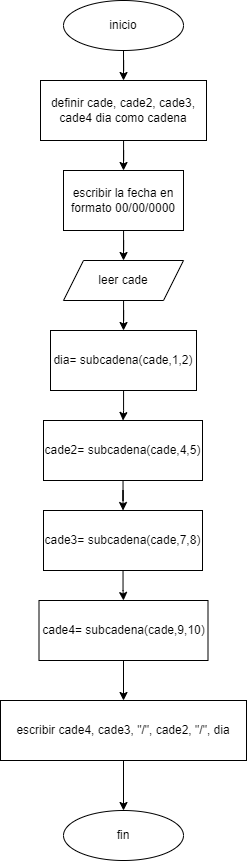

The diagram above was exported from draw.io. Its source (the exported page's mxGraphModel, read from the mxfile embedded in the PNG):
<mxGraphModel dx="1357" dy="616" grid="1" gridSize="10" guides="1" tooltips="1" connect="1" arrows="1" fold="1" page="1" pageScale="1" pageWidth="827" pageHeight="1169" math="0" shadow="0">
  <root>
    <mxCell id="bb_Hs4eatZvok4eSzIkx-0" />
    <mxCell id="bb_Hs4eatZvok4eSzIkx-1" parent="bb_Hs4eatZvok4eSzIkx-0" />
    <mxCell id="HG3bG_RdyYDva0OPYe5i-2" style="edgeStyle=orthogonalEdgeStyle;rounded=0;orthogonalLoop=1;jettySize=auto;html=1;entryX=0.5;entryY=0;entryDx=0;entryDy=0;" edge="1" parent="bb_Hs4eatZvok4eSzIkx-1" source="bb_Hs4eatZvok4eSzIkx-2" target="bb_Hs4eatZvok4eSzIkx-3">
      <mxGeometry relative="1" as="geometry" />
    </mxCell>
    <mxCell id="bb_Hs4eatZvok4eSzIkx-2" value="inicio" style="ellipse;whiteSpace=wrap;html=1;" vertex="1" parent="bb_Hs4eatZvok4eSzIkx-1">
      <mxGeometry x="354" y="30" width="120" height="50" as="geometry" />
    </mxCell>
    <mxCell id="HG3bG_RdyYDva0OPYe5i-3" style="edgeStyle=orthogonalEdgeStyle;rounded=0;orthogonalLoop=1;jettySize=auto;html=1;entryX=0.5;entryY=0;entryDx=0;entryDy=0;" edge="1" parent="bb_Hs4eatZvok4eSzIkx-1" source="bb_Hs4eatZvok4eSzIkx-3" target="bb_Hs4eatZvok4eSzIkx-4">
      <mxGeometry relative="1" as="geometry" />
    </mxCell>
    <mxCell id="bb_Hs4eatZvok4eSzIkx-3" value="definir cade, cade2, cade3, cade4 dia como cadena" style="rounded=0;whiteSpace=wrap;html=1;" vertex="1" parent="bb_Hs4eatZvok4eSzIkx-1">
      <mxGeometry x="331" y="110" width="166" height="60" as="geometry" />
    </mxCell>
    <mxCell id="HG3bG_RdyYDva0OPYe5i-4" style="edgeStyle=orthogonalEdgeStyle;rounded=0;orthogonalLoop=1;jettySize=auto;html=1;entryX=0.5;entryY=0;entryDx=0;entryDy=0;" edge="1" parent="bb_Hs4eatZvok4eSzIkx-1" source="bb_Hs4eatZvok4eSzIkx-4" target="bb_Hs4eatZvok4eSzIkx-6">
      <mxGeometry relative="1" as="geometry" />
    </mxCell>
    <mxCell id="bb_Hs4eatZvok4eSzIkx-4" value="escribir la fecha en formato 00/00/0000" style="whiteSpace=wrap;html=1;" vertex="1" parent="bb_Hs4eatZvok4eSzIkx-1">
      <mxGeometry x="354" y="200" width="120" height="60" as="geometry" />
    </mxCell>
    <mxCell id="HG3bG_RdyYDva0OPYe5i-6" style="edgeStyle=orthogonalEdgeStyle;rounded=0;orthogonalLoop=1;jettySize=auto;html=1;entryX=0.5;entryY=0;entryDx=0;entryDy=0;" edge="1" parent="bb_Hs4eatZvok4eSzIkx-1" source="bb_Hs4eatZvok4eSzIkx-5" target="bb_Hs4eatZvok4eSzIkx-7">
      <mxGeometry relative="1" as="geometry" />
    </mxCell>
    <mxCell id="bb_Hs4eatZvok4eSzIkx-5" value="dia= subcadena(cade,1,2)" style="whiteSpace=wrap;html=1;" vertex="1" parent="bb_Hs4eatZvok4eSzIkx-1">
      <mxGeometry x="341" y="360" width="146" height="60" as="geometry" />
    </mxCell>
    <mxCell id="HG3bG_RdyYDva0OPYe5i-5" style="edgeStyle=orthogonalEdgeStyle;rounded=0;orthogonalLoop=1;jettySize=auto;html=1;entryX=0.5;entryY=0;entryDx=0;entryDy=0;" edge="1" parent="bb_Hs4eatZvok4eSzIkx-1" source="bb_Hs4eatZvok4eSzIkx-6" target="bb_Hs4eatZvok4eSzIkx-5">
      <mxGeometry relative="1" as="geometry" />
    </mxCell>
    <mxCell id="bb_Hs4eatZvok4eSzIkx-6" value="leer cade" style="shape=parallelogram;perimeter=parallelogramPerimeter;whiteSpace=wrap;html=1;fixedSize=1;" vertex="1" parent="bb_Hs4eatZvok4eSzIkx-1">
      <mxGeometry x="354" y="290" width="120" height="40" as="geometry" />
    </mxCell>
    <mxCell id="HG3bG_RdyYDva0OPYe5i-7" style="edgeStyle=orthogonalEdgeStyle;rounded=0;orthogonalLoop=1;jettySize=auto;html=1;" edge="1" parent="bb_Hs4eatZvok4eSzIkx-1" source="bb_Hs4eatZvok4eSzIkx-7" target="bb_Hs4eatZvok4eSzIkx-8">
      <mxGeometry relative="1" as="geometry" />
    </mxCell>
    <mxCell id="bb_Hs4eatZvok4eSzIkx-7" value="cade2= subcadena(cade,4,5)" style="whiteSpace=wrap;html=1;" vertex="1" parent="bb_Hs4eatZvok4eSzIkx-1">
      <mxGeometry x="334" y="450" width="159" height="60" as="geometry" />
    </mxCell>
    <mxCell id="HG3bG_RdyYDva0OPYe5i-8" style="edgeStyle=orthogonalEdgeStyle;rounded=0;orthogonalLoop=1;jettySize=auto;html=1;entryX=0.5;entryY=0;entryDx=0;entryDy=0;" edge="1" parent="bb_Hs4eatZvok4eSzIkx-1" source="bb_Hs4eatZvok4eSzIkx-8" target="bb_Hs4eatZvok4eSzIkx-9">
      <mxGeometry relative="1" as="geometry" />
    </mxCell>
    <mxCell id="bb_Hs4eatZvok4eSzIkx-8" value="cade3= subcadena(cade,7,8)" style="whiteSpace=wrap;html=1;" vertex="1" parent="bb_Hs4eatZvok4eSzIkx-1">
      <mxGeometry x="334" y="540" width="159" height="60" as="geometry" />
    </mxCell>
    <mxCell id="HG3bG_RdyYDva0OPYe5i-9" style="edgeStyle=orthogonalEdgeStyle;rounded=0;orthogonalLoop=1;jettySize=auto;html=1;entryX=0.5;entryY=0;entryDx=0;entryDy=0;" edge="1" parent="bb_Hs4eatZvok4eSzIkx-1" source="bb_Hs4eatZvok4eSzIkx-9" target="HG3bG_RdyYDva0OPYe5i-1">
      <mxGeometry relative="1" as="geometry" />
    </mxCell>
    <mxCell id="bb_Hs4eatZvok4eSzIkx-9" value="cade4= subcadena(cade,9,10)" style="whiteSpace=wrap;html=1;" vertex="1" parent="bb_Hs4eatZvok4eSzIkx-1">
      <mxGeometry x="329.5" y="630" width="169" height="60" as="geometry" />
    </mxCell>
    <mxCell id="HG3bG_RdyYDva0OPYe5i-11" style="edgeStyle=orthogonalEdgeStyle;rounded=0;orthogonalLoop=1;jettySize=auto;html=1;entryX=0.5;entryY=0;entryDx=0;entryDy=0;" edge="1" parent="bb_Hs4eatZvok4eSzIkx-1" source="HG3bG_RdyYDva0OPYe5i-1" target="HG3bG_RdyYDva0OPYe5i-10">
      <mxGeometry relative="1" as="geometry" />
    </mxCell>
    <mxCell id="HG3bG_RdyYDva0OPYe5i-1" value="escribir cade4, cade3, &quot;/&quot;, cade2, &quot;/&quot;, dia" style="rounded=0;whiteSpace=wrap;html=1;" vertex="1" parent="bb_Hs4eatZvok4eSzIkx-1">
      <mxGeometry x="291" y="730" width="246" height="60" as="geometry" />
    </mxCell>
    <mxCell id="HG3bG_RdyYDva0OPYe5i-10" value="fin" style="ellipse;whiteSpace=wrap;html=1;" vertex="1" parent="bb_Hs4eatZvok4eSzIkx-1">
      <mxGeometry x="354" y="840" width="120" height="50" as="geometry" />
    </mxCell>
  </root>
</mxGraphModel>